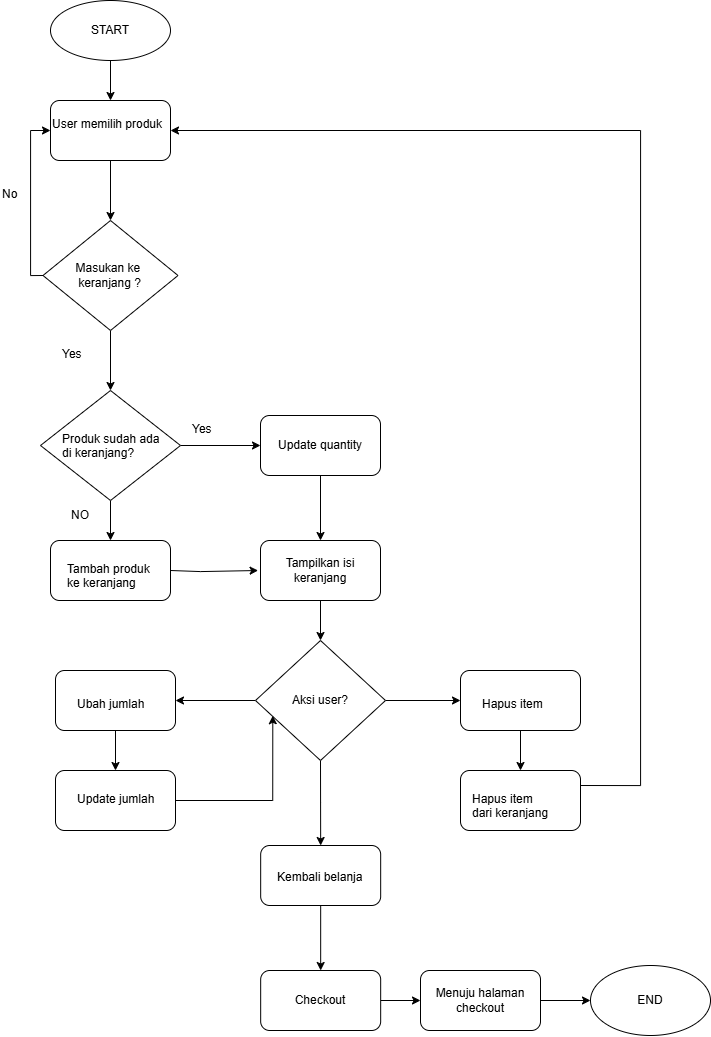

The diagram above was exported from draw.io. Its source (the exported page's mxGraphModel, read from the mxfile embedded in the PNG):
<mxGraphModel dx="1577" dy="766" grid="1" gridSize="10" guides="1" tooltips="1" connect="1" arrows="1" fold="1" page="1" pageScale="1" pageWidth="850" pageHeight="1100" math="0" shadow="0">
  <root>
    <mxCell id="0" />
    <mxCell id="1" parent="0" />
    <mxCell id="JEemtat-DFvdV52nuXe7-40" edge="1" parent="1" source="JEemtat-DFvdV52nuXe7-35" style="edgeStyle=orthogonalEdgeStyle;rounded=0;orthogonalLoop=1;jettySize=auto;html=1;exitX=0.5;exitY=1;exitDx=0;exitDy=0;entryX=0.5;entryY=0;entryDx=0;entryDy=0;" target="JEemtat-DFvdV52nuXe7-37">
      <mxGeometry relative="1" as="geometry" />
    </mxCell>
    <mxCell id="JEemtat-DFvdV52nuXe7-35" parent="1" style="ellipse;whiteSpace=wrap;html=1;" value="" vertex="1">
      <mxGeometry height="60" width="120" x="180" y="40" as="geometry" />
    </mxCell>
    <mxCell id="JEemtat-DFvdV52nuXe7-36" parent="1" style="text;html=1;whiteSpace=wrap;strokeColor=none;fillColor=none;align=center;verticalAlign=middle;rounded=0;" value="START" vertex="1">
      <mxGeometry height="30" width="60" x="210" y="55" as="geometry" />
    </mxCell>
    <mxCell id="JEemtat-DFvdV52nuXe7-37" parent="1" style="rounded=1;whiteSpace=wrap;html=1;" value="" vertex="1">
      <mxGeometry height="60" width="120" x="180" y="140" as="geometry" />
    </mxCell>
    <mxCell id="JEemtat-DFvdV52nuXe7-38" parent="1" style="text;whiteSpace=wrap;" value="User memilih produk" vertex="1">
      <mxGeometry height="40" width="120" x="180" y="150" as="geometry" />
    </mxCell>
    <mxCell id="JEemtat-DFvdV52nuXe7-47" edge="1" parent="1" source="JEemtat-DFvdV52nuXe7-39" style="edgeStyle=orthogonalEdgeStyle;rounded=0;orthogonalLoop=1;jettySize=auto;html=1;exitX=0.5;exitY=1;exitDx=0;exitDy=0;entryX=0.5;entryY=0;entryDx=0;entryDy=0;" target="JEemtat-DFvdV52nuXe7-45">
      <mxGeometry relative="1" as="geometry" />
    </mxCell>
    <mxCell id="JEemtat-DFvdV52nuXe7-39" parent="1" style="rhombus;whiteSpace=wrap;html=1;" value="Masukan ke&amp;nbsp;&lt;div&gt;keranjang ?&lt;/div&gt;" vertex="1">
      <mxGeometry height="110" width="135" x="172.5" y="260" as="geometry" />
    </mxCell>
    <mxCell id="JEemtat-DFvdV52nuXe7-41" edge="1" parent="1" source="JEemtat-DFvdV52nuXe7-37" style="edgeStyle=orthogonalEdgeStyle;rounded=0;orthogonalLoop=1;jettySize=auto;html=1;exitX=0.5;exitY=1;exitDx=0;exitDy=0;entryX=0.5;entryY=0;entryDx=0;entryDy=0;" target="JEemtat-DFvdV52nuXe7-39">
      <mxGeometry relative="1" as="geometry" />
    </mxCell>
    <mxCell id="JEemtat-DFvdV52nuXe7-42" edge="1" parent="1" source="JEemtat-DFvdV52nuXe7-39" style="edgeStyle=orthogonalEdgeStyle;rounded=0;orthogonalLoop=1;jettySize=auto;html=1;exitX=0;exitY=0.5;exitDx=0;exitDy=0;entryX=0;entryY=0.5;entryDx=0;entryDy=0;" target="JEemtat-DFvdV52nuXe7-38">
      <mxGeometry relative="1" as="geometry">
        <Array as="points">
          <mxPoint x="160" y="315" />
          <mxPoint x="160" y="170" />
        </Array>
      </mxGeometry>
    </mxCell>
    <mxCell id="JEemtat-DFvdV52nuXe7-43" parent="1" style="text;whiteSpace=wrap;" value="No " vertex="1">
      <mxGeometry height="30" width="20" x="130" y="220" as="geometry" />
    </mxCell>
    <mxCell id="JEemtat-DFvdV52nuXe7-44" parent="1" style="text;whiteSpace=wrap;" value="Yes" vertex="1">
      <mxGeometry height="20" width="30" x="190" y="380" as="geometry" />
    </mxCell>
    <mxCell id="JEemtat-DFvdV52nuXe7-49" edge="1" parent="1" source="JEemtat-DFvdV52nuXe7-45" style="edgeStyle=orthogonalEdgeStyle;rounded=0;orthogonalLoop=1;jettySize=auto;html=1;exitX=1;exitY=0.5;exitDx=0;exitDy=0;entryX=0;entryY=0.5;entryDx=0;entryDy=0;" target="JEemtat-DFvdV52nuXe7-48">
      <mxGeometry relative="1" as="geometry" />
    </mxCell>
    <mxCell id="JEemtat-DFvdV52nuXe7-53" edge="1" parent="1" source="JEemtat-DFvdV52nuXe7-45" style="edgeStyle=orthogonalEdgeStyle;rounded=0;orthogonalLoop=1;jettySize=auto;html=1;exitX=0.5;exitY=1;exitDx=0;exitDy=0;entryX=0.5;entryY=0;entryDx=0;entryDy=0;" target="JEemtat-DFvdV52nuXe7-51">
      <mxGeometry relative="1" as="geometry" />
    </mxCell>
    <mxCell id="JEemtat-DFvdV52nuXe7-45" parent="1" style="rhombus;whiteSpace=wrap;html=1;" value="" vertex="1">
      <mxGeometry height="110" width="140" x="170" y="430" as="geometry" />
    </mxCell>
    <mxCell id="JEemtat-DFvdV52nuXe7-46" parent="1" style="text;whiteSpace=wrap;" value="Produk sudah ada &#10;di keranjang?" vertex="1">
      <mxGeometry height="40" width="110" x="190" y="465" as="geometry" />
    </mxCell>
    <mxCell id="JEemtat-DFvdV52nuXe7-57" edge="1" parent="1" source="JEemtat-DFvdV52nuXe7-48" style="edgeStyle=orthogonalEdgeStyle;rounded=0;orthogonalLoop=1;jettySize=auto;html=1;exitX=0.5;exitY=1;exitDx=0;exitDy=0;" target="JEemtat-DFvdV52nuXe7-56">
      <mxGeometry relative="1" as="geometry" />
    </mxCell>
    <mxCell id="JEemtat-DFvdV52nuXe7-48" parent="1" style="rounded=1;whiteSpace=wrap;html=1;" value="Update quantity" vertex="1">
      <mxGeometry height="60" width="120" x="390" y="455" as="geometry" />
    </mxCell>
    <mxCell id="JEemtat-DFvdV52nuXe7-50" parent="1" style="text;whiteSpace=wrap;" value="Yes" vertex="1">
      <mxGeometry height="20" width="30" x="320" y="455" as="geometry" />
    </mxCell>
    <mxCell id="JEemtat-DFvdV52nuXe7-55" edge="1" parent="1" source="JEemtat-DFvdV52nuXe7-51" style="edgeStyle=orthogonalEdgeStyle;rounded=0;orthogonalLoop=1;jettySize=auto;html=1;exitX=1;exitY=0.5;exitDx=0;exitDy=0;entryX=-0.02;entryY=0.516;entryDx=0;entryDy=0;entryPerimeter=0;" target="JEemtat-DFvdV52nuXe7-56">
      <mxGeometry relative="1" as="geometry">
        <Array as="points">
          <mxPoint x="300" y="611" />
          <mxPoint x="330" y="611" />
          <mxPoint x="330" y="610" />
          <mxPoint x="388" y="610" />
        </Array>
        <mxPoint x="285" y="630.34" as="sourcePoint" />
        <mxPoint x="374.52" y="625.0000000000001" as="targetPoint" />
      </mxGeometry>
    </mxCell>
    <mxCell id="JEemtat-DFvdV52nuXe7-51" parent="1" style="rounded=1;whiteSpace=wrap;html=1;" value="" vertex="1">
      <mxGeometry height="60" width="120" x="180" y="580" as="geometry" />
    </mxCell>
    <mxCell id="JEemtat-DFvdV52nuXe7-52" parent="1" style="text;whiteSpace=wrap;" value="Tambah produk &#10;ke keranjang" vertex="1">
      <mxGeometry height="30" width="90" x="195" y="595" as="geometry" />
    </mxCell>
    <mxCell id="JEemtat-DFvdV52nuXe7-54" parent="1" style="text;html=1;whiteSpace=wrap;strokeColor=none;fillColor=none;align=center;verticalAlign=middle;rounded=0;" value="NO" vertex="1">
      <mxGeometry height="30" width="60" x="180" y="540" as="geometry" />
    </mxCell>
    <mxCell id="JEemtat-DFvdV52nuXe7-59" edge="1" parent="1" source="JEemtat-DFvdV52nuXe7-56" style="edgeStyle=orthogonalEdgeStyle;rounded=0;orthogonalLoop=1;jettySize=auto;html=1;exitX=0.5;exitY=1;exitDx=0;exitDy=0;entryX=0.5;entryY=0;entryDx=0;entryDy=0;" target="JEemtat-DFvdV52nuXe7-58">
      <mxGeometry relative="1" as="geometry" />
    </mxCell>
    <mxCell id="JEemtat-DFvdV52nuXe7-56" parent="1" style="rounded=1;whiteSpace=wrap;html=1;" value="Tampilkan isi keranjang" vertex="1">
      <mxGeometry height="60" width="120" x="390" y="580" as="geometry" />
    </mxCell>
    <mxCell id="JEemtat-DFvdV52nuXe7-69" edge="1" parent="1" source="JEemtat-DFvdV52nuXe7-58" style="edgeStyle=orthogonalEdgeStyle;rounded=0;orthogonalLoop=1;jettySize=auto;html=1;exitX=0;exitY=0.5;exitDx=0;exitDy=0;entryX=1;entryY=0.5;entryDx=0;entryDy=0;" target="JEemtat-DFvdV52nuXe7-60">
      <mxGeometry relative="1" as="geometry" />
    </mxCell>
    <mxCell id="JEemtat-DFvdV52nuXe7-73" edge="1" parent="1" source="JEemtat-DFvdV52nuXe7-58" style="edgeStyle=orthogonalEdgeStyle;rounded=0;orthogonalLoop=1;jettySize=auto;html=1;exitX=1;exitY=0.5;exitDx=0;exitDy=0;entryX=0;entryY=0.5;entryDx=0;entryDy=0;" target="JEemtat-DFvdV52nuXe7-61">
      <mxGeometry relative="1" as="geometry" />
    </mxCell>
    <mxCell id="JEemtat-DFvdV52nuXe7-78" edge="1" parent="1" source="JEemtat-DFvdV52nuXe7-58" style="edgeStyle=orthogonalEdgeStyle;rounded=0;orthogonalLoop=1;jettySize=auto;html=1;exitX=0.5;exitY=1;exitDx=0;exitDy=0;entryX=0.5;entryY=0;entryDx=0;entryDy=0;" target="JEemtat-DFvdV52nuXe7-77">
      <mxGeometry relative="1" as="geometry" />
    </mxCell>
    <mxCell id="JEemtat-DFvdV52nuXe7-58" parent="1" style="rhombus;whiteSpace=wrap;html=1;" value="Aksi user?" vertex="1">
      <mxGeometry height="120" width="130" x="385" y="680" as="geometry" />
    </mxCell>
    <mxCell id="JEemtat-DFvdV52nuXe7-70" edge="1" parent="1" source="JEemtat-DFvdV52nuXe7-60" style="edgeStyle=orthogonalEdgeStyle;rounded=0;orthogonalLoop=1;jettySize=auto;html=1;exitX=0.5;exitY=1;exitDx=0;exitDy=0;entryX=0.5;entryY=0;entryDx=0;entryDy=0;" target="JEemtat-DFvdV52nuXe7-65">
      <mxGeometry relative="1" as="geometry" />
    </mxCell>
    <mxCell id="JEemtat-DFvdV52nuXe7-60" parent="1" style="rounded=1;whiteSpace=wrap;html=1;" value="" vertex="1">
      <mxGeometry height="60" width="120" x="185" y="710" as="geometry" />
    </mxCell>
    <mxCell id="JEemtat-DFvdV52nuXe7-76" edge="1" parent="1" source="JEemtat-DFvdV52nuXe7-61" style="edgeStyle=orthogonalEdgeStyle;rounded=0;orthogonalLoop=1;jettySize=auto;html=1;exitX=0.5;exitY=1;exitDx=0;exitDy=0;entryX=0.5;entryY=0;entryDx=0;entryDy=0;" target="JEemtat-DFvdV52nuXe7-74">
      <mxGeometry relative="1" as="geometry" />
    </mxCell>
    <mxCell id="JEemtat-DFvdV52nuXe7-61" parent="1" style="rounded=1;whiteSpace=wrap;html=1;" value="" vertex="1">
      <mxGeometry height="60" width="120" x="590" y="710" as="geometry" />
    </mxCell>
    <mxCell id="JEemtat-DFvdV52nuXe7-62" parent="1" style="text;whiteSpace=wrap;" value="Ubah jumlah" vertex="1">
      <mxGeometry height="20" width="80" x="205" y="730" as="geometry" />
    </mxCell>
    <mxCell id="JEemtat-DFvdV52nuXe7-65" parent="1" style="rounded=1;whiteSpace=wrap;html=1;" value="" vertex="1">
      <mxGeometry height="60" width="120" x="185" y="810" as="geometry" />
    </mxCell>
    <mxCell id="JEemtat-DFvdV52nuXe7-68" parent="1" style="text;whiteSpace=wrap;" value="Hapus item" vertex="1">
      <mxGeometry height="20" width="80" x="610" y="730" as="geometry" />
    </mxCell>
    <mxCell id="JEemtat-DFvdV52nuXe7-71" parent="1" style="text;whiteSpace=wrap;" value="Update jumlah" vertex="1">
      <mxGeometry height="30" width="100" x="205" y="825" as="geometry" />
    </mxCell>
    <mxCell id="JEemtat-DFvdV52nuXe7-72" edge="1" parent="1" source="JEemtat-DFvdV52nuXe7-71" style="edgeStyle=orthogonalEdgeStyle;rounded=0;orthogonalLoop=1;jettySize=auto;html=1;exitX=1;exitY=0.5;exitDx=0;exitDy=0;entryX=0.133;entryY=0.627;entryDx=0;entryDy=0;entryPerimeter=0;" target="JEemtat-DFvdV52nuXe7-58">
      <mxGeometry relative="1" as="geometry" />
    </mxCell>
    <mxCell id="JEemtat-DFvdV52nuXe7-86" edge="1" parent="1" style="edgeStyle=orthogonalEdgeStyle;rounded=0;orthogonalLoop=1;jettySize=auto;html=1;exitX=1;exitY=0.5;exitDx=0;exitDy=0;" target="JEemtat-DFvdV52nuXe7-38">
      <mxGeometry relative="1" as="geometry">
        <Array as="points">
          <mxPoint x="770" y="825" />
          <mxPoint x="770" y="170" />
        </Array>
        <mxPoint x="710" y="825" as="sourcePoint" />
        <mxPoint x="750" y="165" as="targetPoint" />
      </mxGeometry>
    </mxCell>
    <mxCell id="JEemtat-DFvdV52nuXe7-74" parent="1" style="rounded=1;whiteSpace=wrap;html=1;" value="" vertex="1">
      <mxGeometry height="60" width="120" x="590" y="810" as="geometry" />
    </mxCell>
    <mxCell id="JEemtat-DFvdV52nuXe7-75" parent="1" style="text;whiteSpace=wrap;" value="Hapus item &#10;dari keranjang" vertex="1">
      <mxGeometry height="20" width="90" x="600" y="825" as="geometry" />
    </mxCell>
    <mxCell id="JEemtat-DFvdV52nuXe7-80" edge="1" parent="1" source="JEemtat-DFvdV52nuXe7-77" style="edgeStyle=orthogonalEdgeStyle;rounded=0;orthogonalLoop=1;jettySize=auto;html=1;exitX=0.5;exitY=1;exitDx=0;exitDy=0;" target="JEemtat-DFvdV52nuXe7-81">
      <mxGeometry relative="1" as="geometry">
        <mxPoint x="450.16666666666674" y="1040" as="targetPoint" />
      </mxGeometry>
    </mxCell>
    <mxCell id="JEemtat-DFvdV52nuXe7-77" parent="1" style="rounded=1;whiteSpace=wrap;html=1;" value="" vertex="1">
      <mxGeometry height="60" width="120" x="390.17" y="885" as="geometry" />
    </mxCell>
    <mxCell id="JEemtat-DFvdV52nuXe7-79" parent="1" style="text;whiteSpace=wrap;" value="Kembali belanja" vertex="1">
      <mxGeometry height="25" width="90" x="405.17" y="902.5" as="geometry" />
    </mxCell>
    <mxCell id="JEemtat-DFvdV52nuXe7-87" edge="1" parent="1" source="JEemtat-DFvdV52nuXe7-81" style="edgeStyle=orthogonalEdgeStyle;rounded=0;orthogonalLoop=1;jettySize=auto;html=1;exitX=1;exitY=0.5;exitDx=0;exitDy=0;entryX=0;entryY=0.5;entryDx=0;entryDy=0;" target="JEemtat-DFvdV52nuXe7-82">
      <mxGeometry relative="1" as="geometry" />
    </mxCell>
    <mxCell id="JEemtat-DFvdV52nuXe7-81" parent="1" style="rounded=1;whiteSpace=wrap;html=1;" value="Checkout" vertex="1">
      <mxGeometry height="60" width="120" x="390.16666666666674" y="1010" as="geometry" />
    </mxCell>
    <mxCell id="JEemtat-DFvdV52nuXe7-88" edge="1" parent="1" source="JEemtat-DFvdV52nuXe7-82" style="edgeStyle=orthogonalEdgeStyle;rounded=0;orthogonalLoop=1;jettySize=auto;html=1;exitX=1;exitY=0.5;exitDx=0;exitDy=0;entryX=0;entryY=0.5;entryDx=0;entryDy=0;">
      <mxGeometry relative="1" as="geometry">
        <mxPoint x="720" y="1040" as="targetPoint" />
      </mxGeometry>
    </mxCell>
    <mxCell id="JEemtat-DFvdV52nuXe7-82" parent="1" style="rounded=1;whiteSpace=wrap;html=1;" value="Menuju halaman checkout" vertex="1">
      <mxGeometry height="60" width="120" x="550" y="1010" as="geometry" />
    </mxCell>
    <mxCell id="Yn2a30iX1vp0cLBIVUuu-1" parent="1" style="ellipse;whiteSpace=wrap;html=1;" value="" vertex="1">
      <mxGeometry height="70" width="120" x="720" y="1005" as="geometry" />
    </mxCell>
    <mxCell id="Yn2a30iX1vp0cLBIVUuu-2" parent="1" style="text;html=1;whiteSpace=wrap;strokeColor=none;fillColor=none;align=center;verticalAlign=middle;rounded=0;" value="END" vertex="1">
      <mxGeometry height="30" width="60" x="750" y="1025" as="geometry" />
    </mxCell>
  </root>
</mxGraphModel>